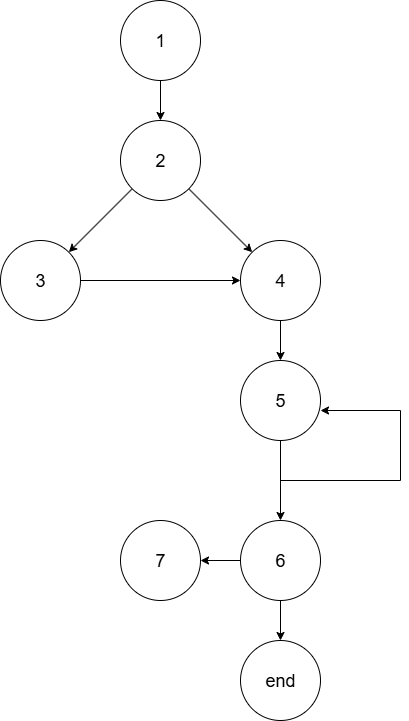

The diagram above was exported from draw.io. Its source (the exported page's mxGraphModel, read from the mxfile embedded in the PNG):
<mxGraphModel dx="426" dy="430" grid="1" gridSize="10" guides="1" tooltips="1" connect="1" arrows="1" fold="1" page="1" pageScale="1" pageWidth="850" pageHeight="1100" math="0" shadow="0">
  <root>
    <mxCell id="0" />
    <mxCell id="1" parent="0" />
    <mxCell id="B5_pqgUknIKCM4PgPGWI-3" style="edgeStyle=orthogonalEdgeStyle;rounded=0;orthogonalLoop=1;jettySize=auto;html=1;entryX=0.5;entryY=0;entryDx=0;entryDy=0;" edge="1" parent="1" source="B5_pqgUknIKCM4PgPGWI-1" target="B5_pqgUknIKCM4PgPGWI-2">
      <mxGeometry relative="1" as="geometry" />
    </mxCell>
    <mxCell id="B5_pqgUknIKCM4PgPGWI-1" value="&lt;font style=&quot;font-size: 18px;&quot;&gt;1&lt;/font&gt;" style="ellipse;whiteSpace=wrap;html=1;aspect=fixed;" vertex="1" parent="1">
      <mxGeometry x="320" width="80" height="80" as="geometry" />
    </mxCell>
    <mxCell id="B5_pqgUknIKCM4PgPGWI-6" style="rounded=0;orthogonalLoop=1;jettySize=auto;html=1;" edge="1" parent="1" source="B5_pqgUknIKCM4PgPGWI-2" target="B5_pqgUknIKCM4PgPGWI-4">
      <mxGeometry relative="1" as="geometry" />
    </mxCell>
    <mxCell id="B5_pqgUknIKCM4PgPGWI-7" style="rounded=0;orthogonalLoop=1;jettySize=auto;html=1;" edge="1" parent="1" source="B5_pqgUknIKCM4PgPGWI-2" target="B5_pqgUknIKCM4PgPGWI-5">
      <mxGeometry relative="1" as="geometry" />
    </mxCell>
    <mxCell id="B5_pqgUknIKCM4PgPGWI-2" value="&lt;font style=&quot;font-size: 18px;&quot;&gt;2&lt;/font&gt;" style="ellipse;whiteSpace=wrap;html=1;aspect=fixed;" vertex="1" parent="1">
      <mxGeometry x="320" y="120" width="80" height="80" as="geometry" />
    </mxCell>
    <mxCell id="B5_pqgUknIKCM4PgPGWI-18" style="edgeStyle=orthogonalEdgeStyle;rounded=0;orthogonalLoop=1;jettySize=auto;html=1;entryX=0;entryY=0.5;entryDx=0;entryDy=0;" edge="1" parent="1" source="B5_pqgUknIKCM4PgPGWI-4" target="B5_pqgUknIKCM4PgPGWI-5">
      <mxGeometry relative="1" as="geometry" />
    </mxCell>
    <mxCell id="B5_pqgUknIKCM4PgPGWI-4" value="&lt;font style=&quot;font-size: 18px;&quot;&gt;3&lt;/font&gt;" style="ellipse;whiteSpace=wrap;html=1;aspect=fixed;" vertex="1" parent="1">
      <mxGeometry x="200" y="240" width="80" height="80" as="geometry" />
    </mxCell>
    <mxCell id="B5_pqgUknIKCM4PgPGWI-9" style="edgeStyle=orthogonalEdgeStyle;rounded=0;orthogonalLoop=1;jettySize=auto;html=1;" edge="1" parent="1" source="B5_pqgUknIKCM4PgPGWI-5" target="B5_pqgUknIKCM4PgPGWI-8">
      <mxGeometry relative="1" as="geometry" />
    </mxCell>
    <mxCell id="B5_pqgUknIKCM4PgPGWI-5" value="&lt;font style=&quot;font-size: 18px;&quot;&gt;4&lt;/font&gt;" style="ellipse;whiteSpace=wrap;html=1;aspect=fixed;" vertex="1" parent="1">
      <mxGeometry x="440" y="240" width="80" height="80" as="geometry" />
    </mxCell>
    <mxCell id="B5_pqgUknIKCM4PgPGWI-13" style="edgeStyle=orthogonalEdgeStyle;rounded=0;orthogonalLoop=1;jettySize=auto;html=1;entryX=0.5;entryY=0;entryDx=0;entryDy=0;" edge="1" parent="1" source="B5_pqgUknIKCM4PgPGWI-8" target="B5_pqgUknIKCM4PgPGWI-12">
      <mxGeometry relative="1" as="geometry" />
    </mxCell>
    <mxCell id="B5_pqgUknIKCM4PgPGWI-8" value="&lt;font style=&quot;font-size: 18px;&quot;&gt;5&lt;/font&gt;" style="ellipse;whiteSpace=wrap;html=1;aspect=fixed;" vertex="1" parent="1">
      <mxGeometry x="440" y="360" width="80" height="80" as="geometry" />
    </mxCell>
    <mxCell id="B5_pqgUknIKCM4PgPGWI-11" value="" style="endArrow=classic;html=1;rounded=0;exitX=0.5;exitY=1;exitDx=0;exitDy=0;entryX=1;entryY=0.625;entryDx=0;entryDy=0;entryPerimeter=0;edgeStyle=orthogonalEdgeStyle;" edge="1" parent="1" source="B5_pqgUknIKCM4PgPGWI-8" target="B5_pqgUknIKCM4PgPGWI-8">
      <mxGeometry width="50" height="50" relative="1" as="geometry">
        <mxPoint x="480" y="520" as="sourcePoint" />
        <mxPoint x="530" y="470" as="targetPoint" />
        <Array as="points">
          <mxPoint x="480" y="480" />
          <mxPoint x="600" y="480" />
          <mxPoint x="600" y="410" />
        </Array>
      </mxGeometry>
    </mxCell>
    <mxCell id="B5_pqgUknIKCM4PgPGWI-15" style="edgeStyle=orthogonalEdgeStyle;rounded=0;orthogonalLoop=1;jettySize=auto;html=1;" edge="1" parent="1" source="B5_pqgUknIKCM4PgPGWI-12" target="B5_pqgUknIKCM4PgPGWI-14">
      <mxGeometry relative="1" as="geometry" />
    </mxCell>
    <mxCell id="B5_pqgUknIKCM4PgPGWI-17" style="edgeStyle=orthogonalEdgeStyle;rounded=0;orthogonalLoop=1;jettySize=auto;html=1;entryX=0.5;entryY=0;entryDx=0;entryDy=0;" edge="1" parent="1" source="B5_pqgUknIKCM4PgPGWI-12" target="B5_pqgUknIKCM4PgPGWI-16">
      <mxGeometry relative="1" as="geometry" />
    </mxCell>
    <mxCell id="B5_pqgUknIKCM4PgPGWI-12" value="&lt;font style=&quot;font-size: 18px;&quot;&gt;6&lt;/font&gt;" style="ellipse;whiteSpace=wrap;html=1;aspect=fixed;" vertex="1" parent="1">
      <mxGeometry x="440" y="520" width="80" height="80" as="geometry" />
    </mxCell>
    <mxCell id="B5_pqgUknIKCM4PgPGWI-14" value="&lt;font style=&quot;font-size: 18px;&quot;&gt;7&lt;/font&gt;" style="ellipse;whiteSpace=wrap;html=1;aspect=fixed;" vertex="1" parent="1">
      <mxGeometry x="320" y="520" width="80" height="80" as="geometry" />
    </mxCell>
    <mxCell id="B5_pqgUknIKCM4PgPGWI-16" value="&lt;font style=&quot;font-size: 18px;&quot;&gt;end&lt;/font&gt;" style="ellipse;whiteSpace=wrap;html=1;aspect=fixed;" vertex="1" parent="1">
      <mxGeometry x="440" y="640" width="80" height="80" as="geometry" />
    </mxCell>
  </root>
</mxGraphModel>